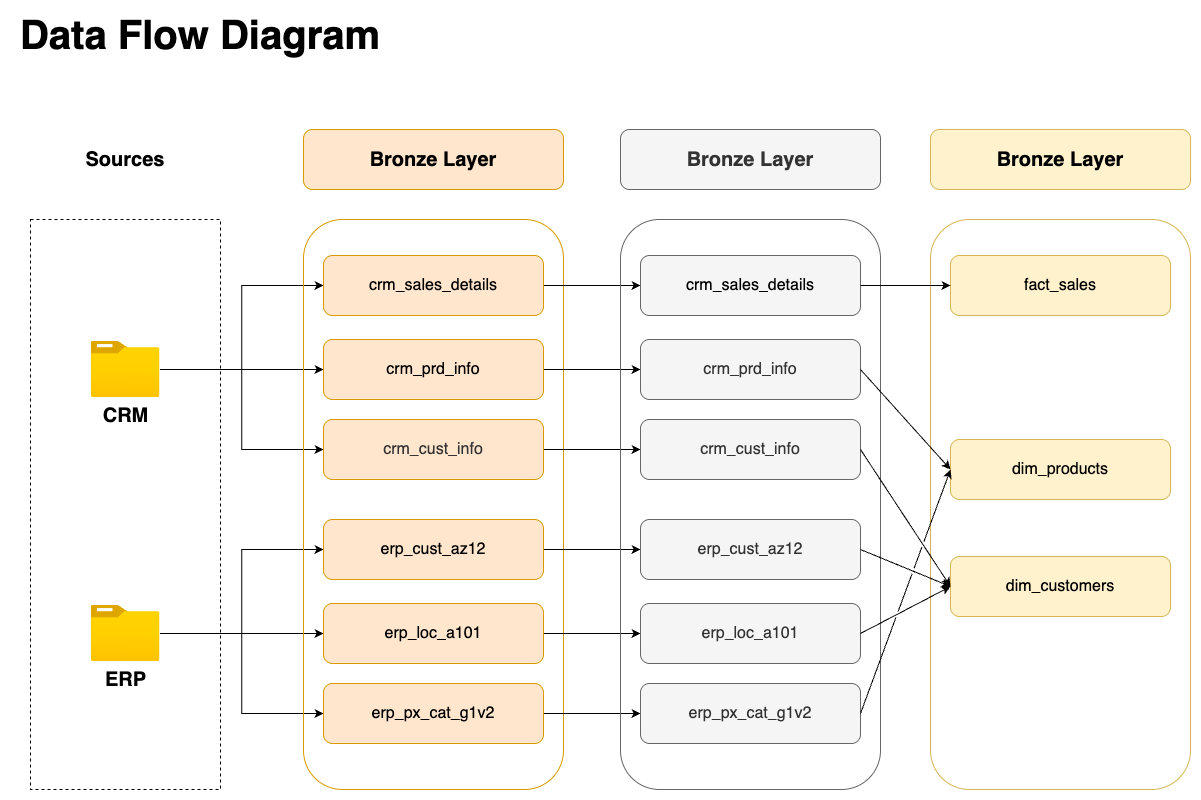

The diagram above was exported from draw.io. Its source (the exported page's mxGraphModel, read from the mxfile embedded in the PNG):
<mxGraphModel dx="1346" dy="986" grid="1" gridSize="10" guides="1" tooltips="1" connect="1" arrows="1" fold="1" page="0" pageScale="1" pageWidth="850" pageHeight="1100" math="0" shadow="0">
  <root>
    <mxCell id="0" />
    <mxCell id="1" parent="0" />
    <mxCell id="XDQGINFTbHScwovBmojv-1" value="&lt;font style=&quot;font-size: 40px;&quot;&gt;Data Flow Diagram&lt;/font&gt;" style="text;html=1;align=center;verticalAlign=middle;whiteSpace=wrap;rounded=0;fontStyle=1" parent="1" vertex="1">
      <mxGeometry x="-50" y="-120" width="380" height="30" as="geometry" />
    </mxCell>
    <mxCell id="XDQGINFTbHScwovBmojv-2" value="" style="rounded=0;whiteSpace=wrap;html=1;fillColor=none;dashed=1;" parent="1" vertex="1">
      <mxGeometry x="-30" y="80" width="190" height="570" as="geometry" />
    </mxCell>
    <mxCell id="XDQGINFTbHScwovBmojv-4" value="Sources" style="rounded=0;whiteSpace=wrap;html=1;fontSize=20;fontStyle=1;fillColor=default;strokeColor=none;" parent="1" vertex="1">
      <mxGeometry x="5" y="-10" width="120" height="60" as="geometry" />
    </mxCell>
    <mxCell id="XDQGINFTbHScwovBmojv-15" style="edgeStyle=orthogonalEdgeStyle;rounded=0;orthogonalLoop=1;jettySize=auto;html=1;entryX=0;entryY=0.5;entryDx=0;entryDy=0;" parent="1" source="XDQGINFTbHScwovBmojv-5" target="XDQGINFTbHScwovBmojv-9" edge="1">
      <mxGeometry relative="1" as="geometry" />
    </mxCell>
    <mxCell id="XDQGINFTbHScwovBmojv-16" style="edgeStyle=orthogonalEdgeStyle;rounded=0;orthogonalLoop=1;jettySize=auto;html=1;entryX=0;entryY=0.5;entryDx=0;entryDy=0;" parent="1" source="XDQGINFTbHScwovBmojv-5" target="XDQGINFTbHScwovBmojv-10" edge="1">
      <mxGeometry relative="1" as="geometry" />
    </mxCell>
    <mxCell id="XDQGINFTbHScwovBmojv-17" style="edgeStyle=orthogonalEdgeStyle;rounded=0;orthogonalLoop=1;jettySize=auto;html=1;entryX=0;entryY=0.5;entryDx=0;entryDy=0;" parent="1" source="XDQGINFTbHScwovBmojv-5" target="XDQGINFTbHScwovBmojv-11" edge="1">
      <mxGeometry relative="1" as="geometry" />
    </mxCell>
    <mxCell id="XDQGINFTbHScwovBmojv-5" value="CRM" style="image;aspect=fixed;html=1;points=[];align=center;fontSize=20;image=img/lib/azure2/general/Folder_Blank.svg;fontStyle=1" parent="1" vertex="1">
      <mxGeometry x="30.5" y="202" width="69" height="56.00000000000001" as="geometry" />
    </mxCell>
    <mxCell id="XDQGINFTbHScwovBmojv-18" style="edgeStyle=orthogonalEdgeStyle;rounded=0;orthogonalLoop=1;jettySize=auto;html=1;entryX=0;entryY=0.5;entryDx=0;entryDy=0;" parent="1" source="XDQGINFTbHScwovBmojv-6" target="XDQGINFTbHScwovBmojv-12" edge="1">
      <mxGeometry relative="1" as="geometry" />
    </mxCell>
    <mxCell id="XDQGINFTbHScwovBmojv-19" style="edgeStyle=orthogonalEdgeStyle;rounded=0;orthogonalLoop=1;jettySize=auto;html=1;entryX=0;entryY=0.5;entryDx=0;entryDy=0;" parent="1" source="XDQGINFTbHScwovBmojv-6" target="XDQGINFTbHScwovBmojv-13" edge="1">
      <mxGeometry relative="1" as="geometry" />
    </mxCell>
    <mxCell id="XDQGINFTbHScwovBmojv-20" style="edgeStyle=orthogonalEdgeStyle;rounded=0;orthogonalLoop=1;jettySize=auto;html=1;entryX=0;entryY=0.5;entryDx=0;entryDy=0;" parent="1" source="XDQGINFTbHScwovBmojv-6" target="XDQGINFTbHScwovBmojv-14" edge="1">
      <mxGeometry relative="1" as="geometry" />
    </mxCell>
    <mxCell id="XDQGINFTbHScwovBmojv-6" value="ERP" style="image;aspect=fixed;html=1;points=[];align=center;fontSize=20;image=img/lib/azure2/general/Folder_Blank.svg;fontStyle=1" parent="1" vertex="1">
      <mxGeometry x="30.5" y="466" width="69" height="56.00000000000001" as="geometry" />
    </mxCell>
    <mxCell id="XDQGINFTbHScwovBmojv-7" value="" style="rounded=1;whiteSpace=wrap;html=1;fillColor=none;strokeColor=#d79b00;" parent="1" vertex="1">
      <mxGeometry x="243" y="80" width="260" height="570" as="geometry" />
    </mxCell>
    <mxCell id="XDQGINFTbHScwovBmojv-8" value="Bronze Layer" style="rounded=1;whiteSpace=wrap;html=1;fillColor=#ffe6cc;strokeColor=#d79b00;fontSize=20;fontStyle=1" parent="1" vertex="1">
      <mxGeometry x="243" y="-10" width="260" height="60" as="geometry" />
    </mxCell>
    <mxCell id="ZLp-fYreRd1zGUovNfI2-9" style="edgeStyle=orthogonalEdgeStyle;rounded=0;orthogonalLoop=1;jettySize=auto;html=1;entryX=0;entryY=0.5;entryDx=0;entryDy=0;" parent="1" source="XDQGINFTbHScwovBmojv-9" target="ZLp-fYreRd1zGUovNfI2-3" edge="1">
      <mxGeometry relative="1" as="geometry" />
    </mxCell>
    <mxCell id="XDQGINFTbHScwovBmojv-9" value="crm_sales_details" style="rounded=1;whiteSpace=wrap;html=1;fillColor=#ffe6cc;strokeColor=#d79b00;fontSize=16;fontStyle=0" parent="1" vertex="1">
      <mxGeometry x="263" y="116" width="220" height="60" as="geometry" />
    </mxCell>
    <mxCell id="ZLp-fYreRd1zGUovNfI2-10" style="edgeStyle=orthogonalEdgeStyle;rounded=0;orthogonalLoop=1;jettySize=auto;html=1;entryX=0;entryY=0.5;entryDx=0;entryDy=0;" parent="1" source="XDQGINFTbHScwovBmojv-10" target="ZLp-fYreRd1zGUovNfI2-4" edge="1">
      <mxGeometry relative="1" as="geometry" />
    </mxCell>
    <mxCell id="XDQGINFTbHScwovBmojv-10" value="crm_prd_info" style="rounded=1;whiteSpace=wrap;html=1;fillColor=#ffe6cc;strokeColor=#d79b00;fontSize=16;fontStyle=0" parent="1" vertex="1">
      <mxGeometry x="263" y="200" width="220" height="60" as="geometry" />
    </mxCell>
    <mxCell id="ZLp-fYreRd1zGUovNfI2-11" style="edgeStyle=orthogonalEdgeStyle;rounded=0;orthogonalLoop=1;jettySize=auto;html=1;entryX=0;entryY=0.5;entryDx=0;entryDy=0;" parent="1" source="XDQGINFTbHScwovBmojv-11" target="ZLp-fYreRd1zGUovNfI2-5" edge="1">
      <mxGeometry relative="1" as="geometry" />
    </mxCell>
    <mxCell id="XDQGINFTbHScwovBmojv-11" value="&lt;span style=&quot;color: rgb(51, 51, 51);&quot;&gt;crm_cust_info&lt;/span&gt;" style="rounded=1;whiteSpace=wrap;html=1;fillColor=#ffe6cc;strokeColor=#d79b00;fontSize=16;fontStyle=0" parent="1" vertex="1">
      <mxGeometry x="263" y="280" width="220" height="60" as="geometry" />
    </mxCell>
    <mxCell id="ZLp-fYreRd1zGUovNfI2-12" style="edgeStyle=orthogonalEdgeStyle;rounded=0;orthogonalLoop=1;jettySize=auto;html=1;entryX=0;entryY=0.5;entryDx=0;entryDy=0;" parent="1" source="XDQGINFTbHScwovBmojv-12" target="ZLp-fYreRd1zGUovNfI2-6" edge="1">
      <mxGeometry relative="1" as="geometry" />
    </mxCell>
    <mxCell id="XDQGINFTbHScwovBmojv-12" value="erp_cust_az12" style="rounded=1;whiteSpace=wrap;html=1;fillColor=#ffe6cc;strokeColor=#d79b00;fontSize=16;fontStyle=0" parent="1" vertex="1">
      <mxGeometry x="263" y="380" width="220" height="60" as="geometry" />
    </mxCell>
    <mxCell id="ZLp-fYreRd1zGUovNfI2-13" style="edgeStyle=orthogonalEdgeStyle;rounded=0;orthogonalLoop=1;jettySize=auto;html=1;entryX=0;entryY=0.5;entryDx=0;entryDy=0;" parent="1" source="XDQGINFTbHScwovBmojv-13" target="ZLp-fYreRd1zGUovNfI2-7" edge="1">
      <mxGeometry relative="1" as="geometry" />
    </mxCell>
    <mxCell id="XDQGINFTbHScwovBmojv-13" value="erp_loc_a101" style="rounded=1;whiteSpace=wrap;html=1;fillColor=#ffe6cc;strokeColor=#d79b00;fontSize=16;fontStyle=0" parent="1" vertex="1">
      <mxGeometry x="263" y="464" width="220" height="60" as="geometry" />
    </mxCell>
    <mxCell id="ZLp-fYreRd1zGUovNfI2-14" style="edgeStyle=orthogonalEdgeStyle;rounded=0;orthogonalLoop=1;jettySize=auto;html=1;entryX=0;entryY=0.5;entryDx=0;entryDy=0;" parent="1" source="XDQGINFTbHScwovBmojv-14" target="ZLp-fYreRd1zGUovNfI2-8" edge="1">
      <mxGeometry relative="1" as="geometry" />
    </mxCell>
    <mxCell id="XDQGINFTbHScwovBmojv-14" value="erp_px_cat_g1v2" style="rounded=1;whiteSpace=wrap;html=1;fillColor=#ffe6cc;strokeColor=#d79b00;fontSize=16;fontStyle=0" parent="1" vertex="1">
      <mxGeometry x="263" y="544" width="220" height="60" as="geometry" />
    </mxCell>
    <mxCell id="ZLp-fYreRd1zGUovNfI2-1" value="" style="rounded=1;whiteSpace=wrap;html=1;fillColor=none;strokeColor=#666666;fontColor=#333333;" parent="1" vertex="1">
      <mxGeometry x="560" y="80" width="260" height="570" as="geometry" />
    </mxCell>
    <mxCell id="ZLp-fYreRd1zGUovNfI2-2" value="Bronze Layer" style="rounded=1;whiteSpace=wrap;html=1;fillColor=#f5f5f5;strokeColor=#666666;fontSize=20;fontStyle=1;fontColor=#333333;" parent="1" vertex="1">
      <mxGeometry x="560" y="-10" width="260" height="60" as="geometry" />
    </mxCell>
    <mxCell id="ZLp-fYreRd1zGUovNfI2-3" value="&lt;span style=&quot;color: rgb(0, 0, 0);&quot;&gt;crm_sales_details&lt;/span&gt;" style="rounded=1;whiteSpace=wrap;html=1;fillColor=#f5f5f5;strokeColor=#666666;fontSize=16;fontStyle=0;fontColor=#333333;" parent="1" vertex="1">
      <mxGeometry x="580" y="116" width="220" height="60" as="geometry" />
    </mxCell>
    <mxCell id="ZLp-fYreRd1zGUovNfI2-4" value="crm_prd_info" style="rounded=1;whiteSpace=wrap;html=1;fillColor=#f5f5f5;strokeColor=#666666;fontSize=16;fontStyle=0;fontColor=#333333;" parent="1" vertex="1">
      <mxGeometry x="580" y="200" width="220" height="60" as="geometry" />
    </mxCell>
    <mxCell id="ZLp-fYreRd1zGUovNfI2-5" value="crm_cust_info" style="rounded=1;whiteSpace=wrap;html=1;fillColor=#f5f5f5;strokeColor=#666666;fontSize=16;fontStyle=0;fontColor=#333333;" parent="1" vertex="1">
      <mxGeometry x="580" y="280" width="220" height="60" as="geometry" />
    </mxCell>
    <mxCell id="ZLp-fYreRd1zGUovNfI2-6" value="erp_cust_az12" style="rounded=1;whiteSpace=wrap;html=1;fillColor=#f5f5f5;strokeColor=#666666;fontSize=16;fontStyle=0;fontColor=#333333;" parent="1" vertex="1">
      <mxGeometry x="580" y="380" width="220" height="60" as="geometry" />
    </mxCell>
    <mxCell id="ZLp-fYreRd1zGUovNfI2-7" value="erp_loc_a101" style="rounded=1;whiteSpace=wrap;html=1;fillColor=#f5f5f5;strokeColor=#666666;fontSize=16;fontStyle=0;fontColor=#333333;" parent="1" vertex="1">
      <mxGeometry x="580" y="464" width="220" height="60" as="geometry" />
    </mxCell>
    <mxCell id="ZLp-fYreRd1zGUovNfI2-8" value="erp_px_cat_g1v2" style="rounded=1;whiteSpace=wrap;html=1;fillColor=#f5f5f5;strokeColor=#666666;fontSize=16;fontStyle=0;fontColor=#333333;" parent="1" vertex="1">
      <mxGeometry x="580" y="544" width="220" height="60" as="geometry" />
    </mxCell>
    <mxCell id="ZThVX55gwhkHijCvCOrl-1" value="" style="rounded=1;whiteSpace=wrap;html=1;fillColor=none;strokeColor=#d6b656;" parent="1" vertex="1">
      <mxGeometry x="870" y="80" width="260" height="570" as="geometry" />
    </mxCell>
    <mxCell id="ZThVX55gwhkHijCvCOrl-2" value="Bronze Layer" style="rounded=1;whiteSpace=wrap;html=1;fillColor=#fff2cc;strokeColor=#d6b656;fontSize=20;fontStyle=1;" parent="1" vertex="1">
      <mxGeometry x="870" y="-10" width="260" height="60" as="geometry" />
    </mxCell>
    <mxCell id="ZThVX55gwhkHijCvCOrl-3" value="fact_sales" style="rounded=1;whiteSpace=wrap;html=1;fillColor=#fff2cc;strokeColor=#d6b656;fontSize=16;fontStyle=0;" parent="1" vertex="1">
      <mxGeometry x="890" y="116" width="220" height="60" as="geometry" />
    </mxCell>
    <mxCell id="ZThVX55gwhkHijCvCOrl-4" value="dim_products" style="rounded=1;whiteSpace=wrap;html=1;fillColor=#fff2cc;strokeColor=#d6b656;fontSize=16;fontStyle=0;" parent="1" vertex="1">
      <mxGeometry x="890" y="300" width="220" height="60" as="geometry" />
    </mxCell>
    <mxCell id="ZThVX55gwhkHijCvCOrl-5" value="dim_customers" style="rounded=1;whiteSpace=wrap;html=1;fillColor=#fff2cc;strokeColor=#d6b656;fontSize=16;fontStyle=0;" parent="1" vertex="1">
      <mxGeometry x="890" y="417" width="220" height="60" as="geometry" />
    </mxCell>
    <mxCell id="ZThVX55gwhkHijCvCOrl-10" value="" style="endArrow=classic;html=1;rounded=0;exitX=1;exitY=0.5;exitDx=0;exitDy=0;entryX=0;entryY=0.5;entryDx=0;entryDy=0;jumpStyle=gap;" parent="1" source="ZLp-fYreRd1zGUovNfI2-3" target="ZThVX55gwhkHijCvCOrl-3" edge="1">
      <mxGeometry width="50" height="50" relative="1" as="geometry">
        <mxPoint x="750" y="410" as="sourcePoint" />
        <mxPoint x="800" y="360" as="targetPoint" />
      </mxGeometry>
    </mxCell>
    <mxCell id="ZThVX55gwhkHijCvCOrl-11" value="" style="endArrow=classic;html=1;rounded=0;exitX=1;exitY=0.5;exitDx=0;exitDy=0;entryX=0;entryY=0.5;entryDx=0;entryDy=0;jumpStyle=gap;" parent="1" source="ZLp-fYreRd1zGUovNfI2-4" target="ZThVX55gwhkHijCvCOrl-4" edge="1">
      <mxGeometry width="50" height="50" relative="1" as="geometry">
        <mxPoint x="810" y="156" as="sourcePoint" />
        <mxPoint x="900" y="220" as="targetPoint" />
      </mxGeometry>
    </mxCell>
    <mxCell id="ZThVX55gwhkHijCvCOrl-12" value="" style="endArrow=classic;html=1;rounded=0;exitX=1;exitY=0.5;exitDx=0;exitDy=0;entryX=0;entryY=0.5;entryDx=0;entryDy=0;jumpStyle=gap;" parent="1" source="ZLp-fYreRd1zGUovNfI2-5" target="ZThVX55gwhkHijCvCOrl-5" edge="1">
      <mxGeometry width="50" height="50" relative="1" as="geometry">
        <mxPoint x="810" y="240" as="sourcePoint" />
        <mxPoint x="900" y="377" as="targetPoint" />
      </mxGeometry>
    </mxCell>
    <mxCell id="ZThVX55gwhkHijCvCOrl-13" value="" style="endArrow=classic;html=1;rounded=0;exitX=1;exitY=0.5;exitDx=0;exitDy=0;entryX=0;entryY=0.5;entryDx=0;entryDy=0;jumpStyle=gap;" parent="1" source="ZLp-fYreRd1zGUovNfI2-6" target="ZThVX55gwhkHijCvCOrl-5" edge="1">
      <mxGeometry width="50" height="50" relative="1" as="geometry">
        <mxPoint x="810" y="320" as="sourcePoint" />
        <mxPoint x="900" y="220" as="targetPoint" />
      </mxGeometry>
    </mxCell>
    <mxCell id="ZThVX55gwhkHijCvCOrl-14" value="" style="endArrow=classic;html=1;rounded=0;exitX=1;exitY=0.5;exitDx=0;exitDy=0;entryX=0;entryY=0.5;entryDx=0;entryDy=0;jumpStyle=gap;" parent="1" source="ZLp-fYreRd1zGUovNfI2-7" target="ZThVX55gwhkHijCvCOrl-5" edge="1">
      <mxGeometry width="50" height="50" relative="1" as="geometry">
        <mxPoint x="810" y="420" as="sourcePoint" />
        <mxPoint x="900" y="457" as="targetPoint" />
      </mxGeometry>
    </mxCell>
    <mxCell id="ZThVX55gwhkHijCvCOrl-15" value="" style="endArrow=classic;html=1;rounded=0;exitX=1;exitY=0.5;exitDx=0;exitDy=0;entryX=0;entryY=0.5;entryDx=0;entryDy=0;jumpStyle=gap;" parent="1" source="ZLp-fYreRd1zGUovNfI2-8" target="ZThVX55gwhkHijCvCOrl-4" edge="1">
      <mxGeometry width="50" height="50" relative="1" as="geometry">
        <mxPoint x="810" y="504" as="sourcePoint" />
        <mxPoint x="900" y="457" as="targetPoint" />
      </mxGeometry>
    </mxCell>
  </root>
</mxGraphModel>